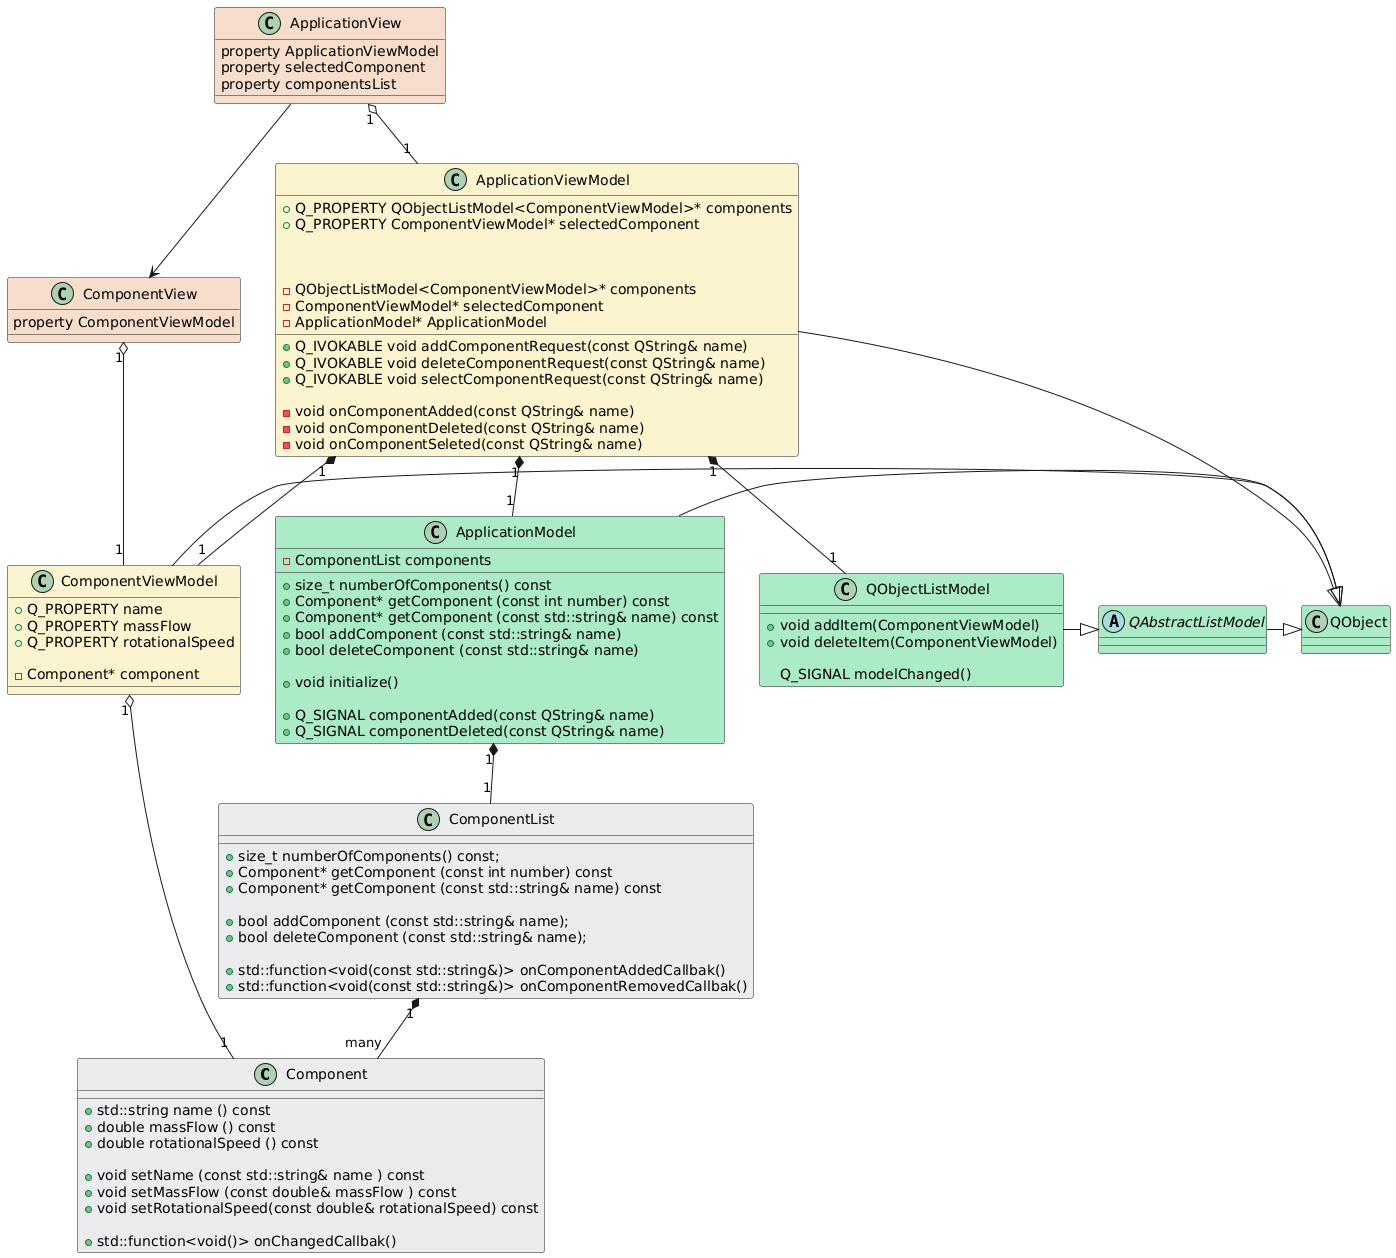

The diagram above was rendered by PlantUML. Its source (embedded in the PNG):
@startuml
class Component  #eaecee {
	+ std::string name () const
	+ double massFlow () const
	+ double rotationalSpeed () const

	+ void setName (const std::string& name ) const
	+ void setMassFlow (const double& massFlow ) const
	+ void setRotationalSpeed(const double& rotationalSpeed) const

	+ std::function<void()> onChangedCallbak()
}

class ComponentList  #eaecee {
	+ size_t numberOfComponents() const;
	+ Component* getComponent (const int number) const
	+ Component* getComponent (const std::string& name) const

	+ bool addComponent (const std::string& name);
	+ bool deleteComponent (const std::string& name);

	+ std::function<void(const std::string&)> onComponentAddedCallbak()
	+ std::function<void(const std::string&)> onComponentRemovedCallbak()
}

ComponentList "1" *-- "many" Component

class ApplicationModel #abebc6 {
	+ size_t numberOfComponents() const
	+ Component* getComponent (const int number) const
	+ Component* getComponent (const std::string& name) const
	+ bool addComponent (const std::string& name)
	+ bool deleteComponent (const std::string& name)

	+ void initialize()

	+Q_SIGNAL componentAdded(const QString& name)
	+Q_SIGNAL componentDeleted(const QString& name)

	-ComponentList components
}

ApplicationModel -|> QObject
ApplicationModel "1" *-- "1" ComponentList

class ApplicationViewModel #fcf3cf {
	+ Q_PROPERTY QObjectListModel<ComponentViewModel>* components
	+ Q_PROPERTY ComponentViewModel* selectedComponent

	+ Q_IVOKABLE void addComponentRequest(const QString& name)
	+ Q_IVOKABLE void deleteComponentRequest(const QString& name)
	+ Q_IVOKABLE void selectComponentRequest(const QString& name)

	- void onComponentAdded(const QString& name)
	- void onComponentDeleted(const QString& name)
	- void onComponentSeleted(const QString& name)

	- QObjectListModel<ComponentViewModel>* components
	- ComponentViewModel* selectedComponent
	- ApplicationModel* ApplicationModel
}

ApplicationViewModel -|> QObject
ApplicationViewModel "1" *-- "1" ApplicationModel
ApplicationViewModel "1" *-- "1" QObjectListModel
ApplicationViewModel "1" *-- "1" ComponentViewModel

class QObjectListModel #abebc6 {
	+ void addItem(ComponentViewModel)
	+ void deleteItem(ComponentViewModel)

	Q_SIGNAL modelChanged()
}

QObjectListModel -|> QAbstractListModel

abstract class QAbstractListModel #abebc6 {
}

class QObject #abebc6{

}

QAbstractListModel -|> QObject

class ComponentViewModel #fcf3cf {
	+ Q_PROPERTY name
	+ Q_PROPERTY massFlow
	+ Q_PROPERTY rotationalSpeed

	- Component* component
}

ComponentViewModel "1" o-- "1" Component
ComponentViewModel -|> QObject

class ApplicationView  #f6ddcc {
	property ApplicationViewModel
	property selectedComponent
	property componentsList
}

ApplicationView "1" o-- "1"  ApplicationViewModel

class ComponentView  #f6ddcc {
	property ComponentViewModel
}

ComponentView "1" o-- "1" ComponentViewModel
ApplicationView --> ComponentView
@enduml